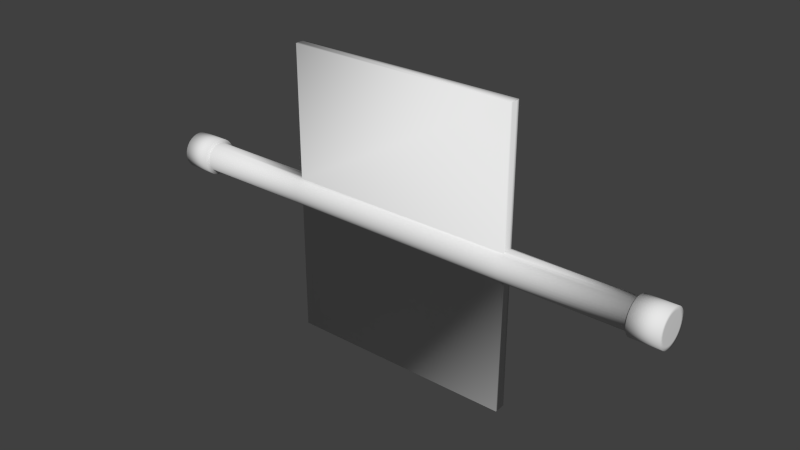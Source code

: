 # Source: Spinner.blend  (saved by Blender 2.72.0; exported with 4.5.12 LTS)
import bpy
from mathutils import Matrix  # noqa: F401  (used for matrix-valued properties, if any)

bpy.ops.wm.read_factory_settings(use_empty=True)
scene = bpy.context.scene
scene.name = 'Scene'

# ---- collections
col_collection_7 = bpy.data.collections.new('Collection 7'); scene.collection.children.link(col_collection_7)

# ---- world
world_world = bpy.data.worlds.new('World'); scene.world = world_world
world_world.color = (0.05088, 0.05088, 0.05088)
world_world.use_sun_shadow = False
world_world.sun_shadow_jitter_overblur = 0.0
world_world.cycles.sampling_method = 'MANUAL'
world_world.cycles.sample_map_resolution = 256

# ---- meshes
me_cylinder = bpy.data.meshes.new('Cylinder')
me_cylinder.from_pydata([(2.49, 0.1539, -2.975e-05), (2.49, 0.1509, -0.03005), (2.49, 0.1421, -0.05891), (2.49, 0.1279, -0.08551), (2.49, 0.1088, -0.1088), (2.49, 0.08548, -0.128), (2.49, 0.05888, -0.1422), (2.49, 0.03002, -0.1509), (2.49, -1.955e-07, -0.1539), (2.49, -0.03002, -0.1509), (2.49, -0.05888, -0.1422), (2.49, -0.08548, -0.128), (2.49, -0.1088, -0.1088), (2.49, -0.1279, -0.08551), (2.49, -0.1421, -0.05891), (2.49, -0.1509, -0.03005), (2.49, -0.1539, -2.968e-05), (2.49, -0.1509, 0.02999), (2.49, -0.1421, 0.05885), (2.49, -0.1279, 0.08545), (2.49, -0.1088, 0.1088), (2.49, -0.08548, 0.1279), (2.49, -0.05888, 0.1421), (2.49, -0.03002, 0.1509), (2.49, -5.853e-08, 0.1538), (2.49, 0.03002, 0.1509), (2.49, 0.05888, 0.1421), (2.49, 0.08548, 0.1279), (2.49, 0.1088, 0.1088), (2.49, 0.1279, 0.08545), (2.49, 0.1421, 0.05885), (2.49, 0.1509, 0.02999), (2.799, 0.1509, 0.02999), (2.799, 0.1421, 0.05885), (2.799, 0.1279, 0.08545), (2.799, 0.1088, 0.1088), (2.799, 0.08548, 0.1279), (2.799, 0.05888, 0.1421), (2.799, 0.03002, 0.1509), (2.799, -5.853e-08, 0.1538), (2.799, -0.03002, 0.1509), (2.799, -0.05888, 0.1421), (2.799, -0.08548, 0.1279), (2.799, -0.1088, 0.1088), (2.799, -0.1279, 0.08545), (2.799, -0.1421, 0.05885), (2.799, -0.1509, 0.02999), (2.799, -0.1539, -2.968e-05), (2.799, -0.1509, -0.03005), (2.799, -0.1421, -0.05891), (2.799, -0.1279, -0.08551), (2.799, -0.1088, -0.1088), (2.799, -0.08548, -0.128), (2.799, -0.05888, -0.1422), (2.799, -0.03002, -0.1509), (2.799, -1.955e-07, -0.1539), (2.799, 0.03002, -0.1509), (2.799, 0.05888, -0.1422), (2.799, 0.08548, -0.128), (2.799, 0.1088, -0.1088), (2.799, 0.1279, -0.08551), (2.799, 0.1421, -0.05891), (2.799, 0.1509, -0.03005), (2.799, 0.1539, -2.975e-05), (2.49, 0.1922, -2.975e-05), (2.49, 0.1885, -0.03753), (2.49, 0.1776, -0.07359), (2.49, 0.1598, -0.1068), (2.49, 0.1359, -0.136), (2.49, 0.1068, -0.1599), (2.49, 0.07356, -0.1776), (2.49, 0.0375, -0.1886), (2.49, -2.045e-07, -0.1923), (2.49, -0.0375, -0.1886), (2.49, -0.07356, -0.1776), (2.49, -0.1068, -0.1599), (2.49, -0.1359, -0.136), (2.49, -0.1598, -0.1068), (2.49, -0.1776, -0.07359), (2.49, -0.1885, -0.03753), (2.49, -0.1922, -2.968e-05), (2.49, -0.1885, 0.03747), (2.49, -0.1776, 0.07353), (2.49, -0.1598, 0.1068), (2.49, -0.1359, 0.1359), (2.49, -0.1068, 0.1598), (2.49, -0.07356, 0.1776), (2.49, -0.0375, 0.1885), (2.49, -3.342e-08, 0.1922), (2.49, 0.0375, 0.1885), (2.49, 0.07356, 0.1776), (2.49, 0.1068, 0.1598), (2.49, 0.1359, 0.1359), (2.49, 0.1598, 0.1068), (2.49, 0.1776, 0.07353), (2.49, 0.1885, 0.03747), (2.798, 0.1885, 0.03747), (2.798, 0.1776, 0.07353), (2.798, 0.1598, 0.1068), (2.798, 0.1359, 0.1359), (2.798, 0.1068, 0.1598), (2.798, 0.07356, 0.1776), (2.798, 0.0375, 0.1885), (2.798, -3.342e-08, 0.1922), (2.798, -0.0375, 0.1885), (2.798, -0.07356, 0.1776), (2.798, -0.1068, 0.1598), (2.798, -0.1359, 0.1359), (2.798, -0.1598, 0.1068), (2.798, -0.1776, 0.07353), (2.798, -0.1885, 0.03747), (2.798, -0.1922, -2.968e-05), (2.798, -0.1885, -0.03753), (2.798, -0.1776, -0.07359), (2.798, -0.1598, -0.1068), (2.798, -0.1359, -0.136), (2.798, -0.1068, -0.1599), (2.798, -0.07356, -0.1776), (2.798, -0.0375, -0.1886), (2.798, -2.045e-07, -0.1923), (2.798, 0.0375, -0.1886), (2.798, 0.07356, -0.1776), (2.798, 0.1068, -0.1599), (2.798, 0.1359, -0.136), (2.798, 0.1598, -0.1068), (2.798, 0.1776, -0.07359), (2.798, 0.1885, -0.03753), (2.798, 0.1922, -2.975e-05), (1.21, 0.1539, -2.975e-05), (1.21, 0.1509, -0.03005), (1.21, 0.1421, -0.05891), (1.21, 0.1279, -0.08551), (1.21, 0.1088, -0.1088), (1.21, 0.08548, -0.128), (1.21, 0.05888, -0.1422), (1.21, 0.03002, -0.1509), (1.21, -1.955e-07, -0.1539), (1.21, -0.03002, -0.1509), (1.21, -0.05888, -0.1422), (1.21, -0.08548, -0.128), (1.21, -0.1088, -0.1088), (1.21, -0.1279, -0.08551), (1.21, -0.1421, -0.05891), (1.21, -0.1509, -0.03005), (1.21, -0.1539, -2.968e-05), (1.21, -0.1509, 0.02999), (1.21, -0.1421, 0.05885), (1.21, -0.1279, 0.08545), (1.21, -0.1088, 0.1088), (1.21, -0.08548, 0.1279), (1.21, -0.05888, 0.1421), (1.21, -0.03002, 0.1509), (1.21, -5.853e-08, 0.1538), (1.21, 0.03002, 0.1509), (1.21, 0.05888, 0.1421), (1.21, 0.08548, 0.1279), (1.21, 0.1088, 0.1088), (1.21, 0.1279, 0.08545), (1.21, 0.1421, 0.05885), (1.21, 0.1509, 0.02999), (-2.49, 0.1539, -2.975e-05), (-2.49, 0.1509, -0.03005), (-2.49, 0.1421, -0.05891), (-2.49, 0.1279, -0.08551), (-2.49, 0.1088, -0.1088), (-2.49, 0.08548, -0.128), (-2.49, 0.05888, -0.1422), (-2.49, 0.03002, -0.1509), (-2.49, -1.955e-07, -0.1539), (-2.49, -0.03002, -0.1509), (-2.49, -0.05888, -0.1422), (-2.49, -0.08548, -0.128), (-2.49, -0.1088, -0.1088), (-2.49, -0.1279, -0.08551), (-2.49, -0.1421, -0.05891), (-2.49, -0.1509, -0.03005), (-2.49, -0.1539, -2.968e-05), (-2.49, -0.1509, 0.02999), (-2.49, -0.1421, 0.05885), (-2.49, -0.1279, 0.08545), (-2.49, -0.1088, 0.1088), (-2.49, -0.08548, 0.1279), (-2.49, -0.05888, 0.1421), (-2.49, -0.03002, 0.1509), (-2.49, -5.853e-08, 0.1538), (-2.49, 0.03002, 0.1509), (-2.49, 0.05888, 0.1421), (-2.49, 0.08548, 0.1279), (-2.49, 0.1088, 0.1088), (-2.49, 0.1279, 0.08545), (-2.49, 0.1421, 0.05885), (-2.49, 0.1509, 0.02999), (1.21, 0.03002, -1.53), (1.21, 0.05888, -1.524), (-2.799, 0.1509, 0.02999), (-2.799, 0.1421, 0.05885), (-2.799, 0.1279, 0.08545), (-2.799, 0.1088, 0.1088), (-2.799, 0.08548, 0.1279), (-2.799, 0.05888, 0.1421), (-2.799, 0.03002, 0.1509), (-2.799, -5.853e-08, 0.1538), (-2.799, -0.03002, 0.1509), (-2.799, -0.05888, 0.1421), (-2.799, -0.08548, 0.1279), (-2.799, -0.1088, 0.1088), (-2.799, -0.1279, 0.08545), (-2.799, -0.1421, 0.05885), (-2.799, -0.1509, 0.02999), (-2.799, -0.1539, -2.968e-05), (-2.799, -0.1509, -0.03005), (-2.799, -0.1421, -0.05891), (-2.799, -0.1279, -0.08551), (-2.799, -0.1088, -0.1088), (-2.799, -0.08548, -0.128), (-2.799, -0.05888, -0.1422), (-2.799, -0.03002, -0.1509), (-2.799, -1.955e-07, -0.1539), (-2.799, 0.03002, -0.1509), (-2.799, 0.05888, -0.1422), (-2.799, 0.08548, -0.128), (-2.799, 0.1088, -0.1088), (-2.799, 0.1279, -0.08551), (-2.799, 0.1421, -0.05891), (-2.799, 0.1509, -0.03005), (-2.799, 0.1539, -2.975e-05), (-2.49, 0.1922, -2.975e-05), (-2.49, 0.1885, -0.03753), (-2.49, 0.1776, -0.07359), (-2.49, 0.1598, -0.1068), (-2.49, 0.1359, -0.136), (-2.49, 0.1068, -0.1599), (-2.49, 0.07356, -0.1776), (-2.49, 0.0375, -0.1886), (-2.49, -2.045e-07, -0.1923), (-2.49, -0.0375, -0.1886), (-2.49, -0.07356, -0.1776), (-2.49, -0.1068, -0.1599), (-2.49, -0.1359, -0.136), (-2.49, -0.1598, -0.1068), (-2.49, -0.1776, -0.07359), (-2.49, -0.1885, -0.03753), (-2.49, -0.1922, -2.968e-05), (-2.49, -0.1885, 0.03747), (-2.49, -0.1776, 0.07353), (-2.49, -0.1598, 0.1068), (-2.49, -0.1359, 0.1359), (-2.49, -0.1068, 0.1598), (-2.49, -0.07356, 0.1776), (-2.49, -0.0375, 0.1885), (-2.49, -3.342e-08, 0.1922), (-2.49, 0.0375, 0.1885), (-2.49, 0.07356, 0.1776), (-2.49, 0.1068, 0.1598), (-2.49, 0.1359, 0.1359), (-2.49, 0.1598, 0.1068), (-2.49, 0.1776, 0.07353), (-2.49, 0.1885, 0.03747), (-2.798, 0.1885, 0.03747), (-2.798, 0.1776, 0.07353), (-2.798, 0.1598, 0.1068), (-2.798, 0.1359, 0.1359), (-2.798, 0.1068, 0.1598), (-2.798, 0.07356, 0.1776), (-2.798, 0.0375, 0.1885), (-2.798, -3.342e-08, 0.1922), (-2.798, -0.0375, 0.1885), (-2.798, -0.07356, 0.1776), (-2.798, -0.1068, 0.1598), (-2.798, -0.1359, 0.1359), (-2.798, -0.1598, 0.1068), (-2.798, -0.1776, 0.07353), (-2.798, -0.1885, 0.03747), (-2.798, -0.1922, -2.968e-05), (-2.798, -0.1885, -0.03753), (-2.798, -0.1776, -0.07359), (-2.798, -0.1598, -0.1068), (-2.798, -0.1359, -0.136), (-2.798, -0.1068, -0.1599), (-2.798, -0.07356, -0.1776), (-2.798, -0.0375, -0.1886), (-2.798, -2.045e-07, -0.1923), (-2.798, 0.0375, -0.1886), (-2.798, 0.07356, -0.1776), (-2.798, 0.1068, -0.1599), (-2.798, 0.1359, -0.136), (-2.798, 0.1598, -0.1068), (-2.798, 0.1776, -0.07359), (-2.798, 0.1885, -0.03753), (-2.798, 0.1922, -2.975e-05), (-1.21, 0.1539, -2.975e-05), (-1.21, 0.1509, -0.03005), (-1.21, 0.1421, -0.05891), (-1.21, 0.1279, -0.08551), (-1.21, 0.1088, -0.1088), (-1.21, 0.08548, -0.128), (-1.21, 0.05888, -0.1422), (-1.21, 0.03002, -0.1509), (-1.21, -1.955e-07, -0.1539), (-1.21, -0.03002, -0.1509), (-1.21, -0.05888, -0.1422), (-1.21, -0.08548, -0.128), (-1.21, -0.1088, -0.1088), (-1.21, -0.1279, -0.08551), (-1.21, -0.1421, -0.05891), (-1.21, -0.1509, -0.03005), (-1.21, -0.1539, -2.968e-05), (-1.21, -0.1509, 0.02999), (-1.21, -0.1421, 0.05885), (-1.21, -0.1279, 0.08545), (-1.21, -0.1088, 0.1088), (-1.21, -0.08548, 0.1279), (-1.21, -0.05888, 0.1421), (-1.21, -0.03002, 0.1509), (-1.21, -5.853e-08, 0.1538), (-1.21, 0.03002, 0.1509), (-1.21, 0.05888, 0.1421), (-1.21, 0.08548, 0.1279), (-1.21, 0.1088, 0.1088), (-1.21, 0.1279, 0.08545), (-1.21, 0.1421, 0.05885), (-1.21, 0.1509, 0.02999), (1.21, -0.05888, 1.528), (1.21, -0.03002, 1.528), (1.21, -5.861e-08, 1.528), (1.21, 0.03002, 1.531), (1.21, 0.05888, 1.528), (-1.21, -0.05888, 1.528), (-1.21, -0.03002, 1.531), (-1.21, -5.861e-08, 1.528), (-1.21, 0.03002, 1.528), (-1.21, 0.05888, 1.522), (1.21, -1.956e-07, -1.53), (1.21, -0.03002, -1.53), (1.21, -0.05888, -1.53), (-1.21, 0.05888, -1.53), (-1.21, 0.03002, -1.53), (-1.21, -1.956e-07, -1.53), (-1.21, -0.03002, -1.53), (-1.21, -0.05888, -1.53)], [], [(128, 0, 1, 129), (129, 1, 2, 130), (130, 2, 3, 131), (131, 3, 4, 132), (132, 4, 5, 133), (133, 5, 6, 134), (134, 6, 7, 135), (135, 7, 8, 136), (136, 8, 9, 137), (137, 9, 10, 138), (138, 10, 11, 139), (139, 11, 12, 140), (140, 12, 13, 141), (141, 13, 14, 142), (142, 14, 15, 143), (143, 15, 16, 144), (144, 16, 17, 145), (145, 17, 18, 146), (146, 18, 19, 147), (147, 19, 20, 148), (148, 20, 21, 149), (149, 21, 22, 150), (150, 22, 23, 151), (151, 23, 24, 152), (152, 24, 25, 153), (153, 25, 26, 154), (154, 26, 27, 155), (155, 27, 28, 156), (156, 28, 29, 157), (157, 29, 30, 158), (38, 37, 101, 102), (159, 31, 0, 128), (158, 30, 31, 159), (16, 15, 79, 80), (32, 33, 34, 35, 36, 37, 38, 39, 40, 41, 42, 43, 44, 45, 46, 47, 48, 49, 50, 51, 52, 53, 54, 55, 56, 57, 58, 59, 60, 61, 62, 63), (33, 32, 96, 97), (23, 22, 86, 87), (63, 62, 126, 127), (47, 46, 110, 111), (8, 7, 71, 72), (30, 29, 93, 94), (58, 57, 121, 122), (61, 60, 124, 125), (15, 14, 78, 79), (1, 0, 64, 65), (22, 21, 85, 86), (45, 44, 108, 109), (7, 6, 70, 71), (29, 28, 92, 93), (60, 59, 123, 124), (59, 58, 122, 123), (14, 13, 77, 78), (54, 53, 117, 118), (21, 20, 84, 85), (6, 5, 69, 70), (43, 42, 106, 107), (28, 27, 91, 92), (13, 12, 76, 77), (57, 56, 120, 121), (56, 55, 119, 120), (20, 19, 83, 84), (41, 40, 104, 105), (5, 4, 68, 69), (50, 49, 113, 114), (27, 26, 90, 91), (88, 87, 104, 103), (74, 73, 118, 117), (71, 70, 121, 120), (94, 93, 98, 97), (77, 76, 115, 114), (69, 68, 123, 122), (72, 71, 120, 119), (65, 64, 127, 126), (89, 88, 103, 102), (81, 80, 111, 110), (78, 77, 114, 113), (95, 94, 97, 96), (90, 89, 102, 101), (76, 75, 116, 115), (73, 72, 119, 118), (79, 78, 113, 112), (82, 81, 110, 109), (85, 84, 107, 106), (66, 65, 126, 125), (91, 90, 101, 100), (83, 82, 109, 108), (86, 85, 106, 105), (80, 79, 112, 111), (92, 91, 100, 99), (75, 74, 117, 116), (67, 66, 125, 124), (70, 69, 122, 121), (87, 86, 105, 104), (84, 83, 108, 107), (68, 67, 124, 123), (64, 95, 96, 127), (93, 92, 99, 98), (31, 30, 94, 95), (49, 48, 112, 113), (9, 8, 72, 73), (24, 23, 87, 88), (62, 61, 125, 126), (34, 33, 97, 98), (2, 1, 65, 66), (35, 34, 98, 99), (17, 16, 80, 81), (46, 45, 109, 110), (36, 35, 99, 100), (0, 31, 95, 64), (48, 47, 111, 112), (51, 50, 114, 115), (10, 9, 73, 74), (25, 24, 88, 89), (42, 41, 105, 106), (32, 63, 127, 96), (37, 36, 100, 101), (3, 2, 66, 67), (18, 17, 81, 82), (44, 43, 107, 108), (11, 10, 74, 75), (53, 52, 116, 117), (40, 39, 103, 104), (26, 25, 89, 90), (52, 51, 115, 116), (4, 3, 67, 68), (39, 38, 102, 103), (19, 18, 82, 83), (12, 11, 75, 76), (55, 54, 118, 119), (130, 292, 291, 129), (131, 293, 292, 130), (132, 294, 293, 131), (133, 295, 294, 132), (133, 134, 296, 295), (139, 301, 300, 138), (141, 303, 302, 140), (142, 304, 303, 141), (143, 305, 304, 142), (144, 306, 305, 143), (145, 307, 306, 144), (146, 308, 307, 145), (147, 309, 308, 146), (148, 310, 309, 147), (149, 311, 310, 148), (150, 312, 311, 149), (313, 312, 327, 328), (314, 313, 328, 329), (315, 314, 329, 330), (316, 315, 330, 331), (155, 317, 316, 154), (156, 318, 317, 155), (157, 319, 318, 156), (158, 320, 319, 157), (128, 290, 321, 159), (159, 321, 320, 158), (290, 291, 161, 160), (291, 292, 162, 161), (292, 293, 163, 162), (293, 294, 164, 163), (294, 295, 165, 164), (295, 296, 166, 165), (296, 297, 167, 166), (297, 298, 168, 167), (298, 299, 169, 168), (299, 300, 170, 169), (300, 301, 171, 170), (301, 302, 172, 171), (302, 303, 173, 172), (303, 304, 174, 173), (304, 305, 175, 174), (305, 306, 176, 175), (306, 307, 177, 176), (307, 308, 178, 177), (308, 309, 179, 178), (309, 310, 180, 179), (310, 311, 181, 180), (311, 312, 182, 181), (312, 313, 183, 182), (313, 314, 184, 183), (314, 315, 185, 184), (315, 316, 186, 185), (316, 317, 187, 186), (317, 318, 188, 187), (318, 319, 189, 188), (319, 320, 190, 189), (200, 264, 263, 199), (321, 290, 160, 191), (320, 321, 191, 190), (176, 242, 241, 175), (194, 225, 224, 223, 222, 221, 220, 219, 218, 217, 216, 215, 214, 213, 212, 211, 210, 209, 208, 207, 206, 205, 204, 203, 202, 201, 200, 199, 198, 197, 196, 195), (195, 259, 258, 194), (183, 249, 248, 182), (225, 289, 288, 224), (209, 273, 272, 208), (168, 234, 233, 167), (190, 256, 255, 189), (220, 284, 283, 219), (223, 287, 286, 222), (175, 241, 240, 174), (161, 227, 226, 160), (182, 248, 247, 181), (207, 271, 270, 206), (167, 233, 232, 166), (189, 255, 254, 188), (222, 286, 285, 221), (221, 285, 284, 220), (174, 240, 239, 173), (216, 280, 279, 215), (181, 247, 246, 180), (166, 232, 231, 165), (205, 269, 268, 204), (188, 254, 253, 187), (173, 239, 238, 172), (219, 283, 282, 218), (218, 282, 281, 217), (180, 246, 245, 179), (203, 267, 266, 202), (165, 231, 230, 164), (212, 276, 275, 211), (187, 253, 252, 186), (250, 265, 266, 249), (236, 279, 280, 235), (233, 282, 283, 232), (256, 259, 260, 255), (239, 276, 277, 238), (231, 284, 285, 230), (234, 281, 282, 233), (227, 288, 289, 226), (251, 264, 265, 250), (243, 272, 273, 242), (240, 275, 276, 239), (257, 258, 259, 256), (252, 263, 264, 251), (238, 277, 278, 237), (235, 280, 281, 234), (241, 274, 275, 240), (244, 271, 272, 243), (247, 268, 269, 246), (228, 287, 288, 227), (253, 262, 263, 252), (245, 270, 271, 244), (248, 267, 268, 247), (242, 273, 274, 241), (254, 261, 262, 253), (237, 278, 279, 236), (229, 286, 287, 228), (232, 283, 284, 231), (249, 266, 267, 248), (246, 269, 270, 245), (230, 285, 286, 229), (226, 289, 258, 257), (255, 260, 261, 254), (191, 257, 256, 190), (211, 275, 274, 210), (169, 235, 234, 168), (184, 250, 249, 183), (224, 288, 287, 223), (196, 260, 259, 195), (162, 228, 227, 161), (197, 261, 260, 196), (177, 243, 242, 176), (208, 272, 271, 207), (198, 262, 261, 197), (160, 226, 257, 191), (210, 274, 273, 209), (213, 277, 276, 212), (170, 236, 235, 169), (185, 251, 250, 184), (204, 268, 267, 203), (194, 258, 289, 225), (199, 263, 262, 198), (163, 229, 228, 162), (178, 244, 243, 177), (206, 270, 269, 205), (171, 237, 236, 170), (215, 279, 278, 214), (202, 266, 265, 201), (186, 252, 251, 185), (214, 278, 277, 213), (164, 230, 229, 163), (201, 265, 264, 200), (179, 245, 244, 178), (172, 238, 237, 171), (217, 281, 280, 216), (140, 302, 301, 139), (129, 291, 290, 128), (154, 316, 331, 326), (312, 150, 322, 327), (153, 154, 326, 325), (152, 153, 325, 324), (151, 152, 324, 323), (150, 151, 323, 322), (325, 326, 331, 330, 329, 328, 327, 322, 323, 324), (300, 299, 338, 339), (299, 298, 337, 338), (298, 297, 336, 337), (297, 296, 335, 336), (138, 300, 339, 334), (296, 134, 193, 335), (137, 138, 334, 333), (136, 137, 333, 332), (135, 136, 332, 192), (134, 135, 192, 193), (332, 333, 334, 339, 338, 337, 336, 335, 193, 192)])
me_cylinder.polygons.foreach_set('use_smooth', [True] * 304)
_uv = me_cylinder.uv_layers.new(name='UVMap')
_uv.uv.foreach_set('vector', [0.7471, 0.7574, 0.9693, 0.7574, 0.9693, 0.7626, 0.7471, 0.7626, 0.7471, 0.7626, 0.9693, 0.7626, 0.9693, 0.7679, 0.7471, 0.7679, 0.7471, 0.7679, 0.9693, 0.7679, 0.9693, 0.7731, 0.7471, 0.7731, 0.7471, 0.7731, 0.9693, 0.7731, 0.9693, 0.7783, 0.7471, 0.7783, 0.7471, 0.7783, 0.9693, 0.7783, 0.9693, 0.7836, 0.7471, 0.7836, 0.7471, 0.7836, 0.9693, 0.7836, 0.9693, 0.7888, 0.7471, 0.7888, 0.7471, 0.7888, 0.9693, 0.7888, 0.9693, 0.7941, 0.7471, 0.794, 0.7471, 0.794, 0.9693, 0.7941, 0.9693, 0.7993, 0.7471, 0.7993, 0.7471, 0.7993, 0.9693, 0.7993, 0.9693, 0.8045, 0.7471, 0.8045, 0.7471, 0.8045, 0.9693, 0.8045, 0.9693, 0.8097, 0.7471, 0.8098, 0.7471, 0.8098, 0.9693, 0.8097, 0.9693, 0.815, 0.7471, 0.815, 0.7471, 0.815, 0.9693, 0.815, 0.9693, 0.8202, 0.7471, 0.8202, 0.7471, 0.8202, 0.9693, 0.8202, 0.9693, 0.8255, 0.7471, 0.8255, 0.7471, 0.8255, 0.9693, 0.8255, 0.9693, 0.8307, 0.7471, 0.8307, 0.7471, 0.8307, 0.9693, 0.8307, 0.9693, 0.8359, 0.7471, 0.836, 0.7471, 0.836, 0.9693, 0.8359, 0.9693, 0.8412, 0.7471, 0.8412, 0.7471, 0.6726, 0.9693, 0.6726, 0.9693, 0.6779, 0.7471, 0.6778, 0.7471, 0.6778, 0.9693, 0.6779, 0.9693, 0.6831, 0.7471, 0.6831, 0.7471, 0.6831, 0.9693, 0.6831, 0.9692, 0.6883, 0.7471, 0.6883, 0.7471, 0.6883, 0.9692, 0.6883, 0.9692, 0.6936, 0.7471, 0.6935, 0.7471, 0.6935, 0.9692, 0.6936, 0.9692, 0.6988, 0.7471, 0.6988, 0.7471, 0.6988, 0.9692, 0.6988, 0.9692, 0.704, 0.7471, 0.704, 0.7471, 0.704, 0.9692, 0.704, 0.9692, 0.7093, 0.747, 0.7093, 0.747, 0.7093, 0.9692, 0.7093, 0.9692, 0.7145, 0.7471, 0.7145, 0.7471, 0.7145, 0.9692, 0.7145, 0.9692, 0.7197, 0.747, 0.7197, 0.747, 0.7197, 0.9692, 0.7197, 0.9692, 0.725, 0.747, 0.725, 0.747, 0.725, 0.9692, 0.725, 0.9692, 0.7302, 0.747, 0.7302, 0.747, 0.7302, 0.9692, 0.7302, 0.9692, 0.7354, 0.747, 0.7354, 0.747, 0.7354, 0.9692, 0.7354, 0.9692, 0.7407, 0.747, 0.7407, 0.747, 0.7407, 0.9692, 0.7407, 0.9693, 0.7459, 0.747, 0.7459, 0.06252, 0.4466, 0.06221, 0.4523, 0.05574, 0.4522, 0.05577, 0.4464, 0.747, 0.7512, 0.9693, 0.7511, 0.9693, 0.7564, 0.7471, 0.7564, 0.747, 0.7459, 0.9693, 0.7459, 0.9693, 0.7511, 0.747, 0.7512, 0.06774, 0.392, 0.0731, 0.393, 0.07227, 0.3995, 0.06601, 0.3988, 0.2067, 0.4319, 0.2032, 0.4353, 0.1992, 0.438, 0.1947, 0.4399, 0.1899, 0.4408, 0.1851, 0.4408, 0.1803, 0.4399, 0.1758, 0.438, 0.1718, 0.4353, 0.1683, 0.4319, 0.1656, 0.4278, 0.1638, 0.4233, 0.1628, 0.4186, 0.1628, 0.4137, 0.1638, 0.4089, 0.1656, 0.4044, 0.1683, 0.4004, 0.1718, 0.397, 0.1758, 0.3943, 0.1803, 0.3924, 0.1851, 0.3914, 0.1899, 0.3914, 0.1947, 0.3924, 0.1992, 0.3943, 0.2032, 0.397, 0.2067, 0.4004, 0.2094, 0.4044, 0.2112, 0.4089, 0.2122, 0.4137, 0.2122, 0.4186, 0.2112, 0.4233, 0.2094, 0.4278, 0.06277, 0.4754, 0.06329, 0.4811, 0.05636, 0.482, 0.05596, 0.4758, 0.002001, 0.4341, 0.001935, 0.4282, 0.008795, 0.4282, 0.008704, 0.4342, 0.1605, 0.4551, 0.1554, 0.4542, 0.1561, 0.4479, 0.1623, 0.4486, 0.06553, 0.3942, 0.0644, 0.3998, 0.05758, 0.3987, 0.0585, 0.3923, 0.1142, 0.3933, 0.1202, 0.3931, 0.1202, 0.4002, 0.1142, 0.4001, 0.001508, 0.4753, 0.001597, 0.4695, 0.008334, 0.4697, 0.008065, 0.4757, 0.1326, 0.4541, 0.1267, 0.4543, 0.1266, 0.4473, 0.1325, 0.4473, 0.1499, 0.4539, 0.1442, 0.4539, 0.1443, 0.4473, 0.1502, 0.4474, 0.0731, 0.393, 0.07868, 0.3933, 0.07833, 0.4, 0.07227, 0.3995, 0.155, 0.3925, 0.1605, 0.3914, 0.1623, 0.3984, 0.1559, 0.3992, 0.001935, 0.4282, 0.001836, 0.4222, 0.008871, 0.4222, 0.008795, 0.4282, 0.06374, 0.4055, 0.06334, 0.4112, 0.05665, 0.4109, 0.057, 0.4049, 0.1202, 0.3931, 0.1262, 0.3933, 0.1261, 0.4001, 0.1202, 0.4002, 0.001597, 0.4695, 0.001572, 0.4636, 0.008519, 0.4638, 0.008334, 0.4697, 0.1442, 0.4539, 0.1385, 0.454, 0.1384, 0.4472, 0.1443, 0.4473, 0.1385, 0.454, 0.1326, 0.4541, 0.1325, 0.4473, 0.1384, 0.4472, 0.07868, 0.3933, 0.08451, 0.3933, 0.08434, 0.4002, 0.07833, 0.4, 0.1088, 0.4542, 0.1029, 0.4544, 0.1029, 0.4476, 0.1088, 0.4475, 0.001836, 0.4222, 0.002146, 0.4163, 0.008785, 0.4163, 0.008871, 0.4222, 0.1262, 0.3933, 0.132, 0.3935, 0.132, 0.4, 0.1261, 0.4001, 0.06307, 0.4169, 0.06322, 0.4229, 0.0562, 0.4227, 0.05646, 0.4168, 0.001572, 0.4636, 0.001919, 0.4578, 0.008519, 0.4579, 0.008519, 0.4638, 0.08451, 0.3933, 0.09034, 0.3936, 0.09028, 0.4002, 0.08434, 0.4002, 0.1267, 0.4543, 0.1206, 0.4544, 0.1206, 0.4473, 0.1266, 0.4473, 0.1206, 0.4544, 0.1146, 0.4542, 0.1147, 0.4475, 0.1206, 0.4473, 0.002146, 0.4163, 0.00203, 0.4105, 0.008771, 0.4103, 0.008785, 0.4163, 0.06294, 0.4288, 0.0627, 0.4347, 0.05604, 0.4346, 0.05611, 0.4287, 0.132, 0.3935, 0.1377, 0.3933, 0.1379, 0.4, 0.132, 0.4, 0.08526, 0.4549, 0.07942, 0.4552, 0.07885, 0.4483, 0.08494, 0.448, 0.001919, 0.4578, 0.001865, 0.452, 0.008621, 0.452, 0.008519, 0.4579, 0.008755, 0.4401, 0.008704, 0.4342, 0.05604, 0.4346, 0.05583, 0.4405, 0.1022, 0.4002, 0.1082, 0.4002, 0.1088, 0.4475, 0.1029, 0.4476, 0.1202, 0.4002, 0.1261, 0.4001, 0.1266, 0.4473, 0.1206, 0.4473, 0.008065, 0.4757, 0.008334, 0.4697, 0.05575, 0.4698, 0.05596, 0.4758, 0.08434, 0.4002, 0.09028, 0.4002, 0.09095, 0.4478, 0.08494, 0.448, 0.132, 0.4, 0.1379, 0.4, 0.1384, 0.4472, 0.1325, 0.4473, 0.1142, 0.4001, 0.1202, 0.4002, 0.1206, 0.4473, 0.1147, 0.4475, 0.1559, 0.3992, 0.1623, 0.3984, 0.1623, 0.4486, 0.1561, 0.4479, 0.008679, 0.4461, 0.008755, 0.4401, 0.05583, 0.4405, 0.05577, 0.4464, 0.008218, 0.398, 0.007462, 0.3914, 0.0585, 0.3923, 0.05758, 0.3987, 0.07833, 0.4, 0.08434, 0.4002, 0.08494, 0.448, 0.07885, 0.4483, 0.007571, 0.4816, 0.008065, 0.4757, 0.05596, 0.4758, 0.05636, 0.482, 0.008621, 0.452, 0.008679, 0.4461, 0.05577, 0.4464, 0.05574, 0.4522, 0.09028, 0.4002, 0.09619, 0.4002, 0.09691, 0.4477, 0.09095, 0.4478, 0.1082, 0.4002, 0.1142, 0.4001, 0.1147, 0.4475, 0.1088, 0.4475, 0.07227, 0.3995, 0.07833, 0.4, 0.07885, 0.4483, 0.0726, 0.4488, 0.008604, 0.4043, 0.008218, 0.398, 0.05758, 0.3987, 0.057, 0.4049, 0.008871, 0.4222, 0.008785, 0.4163, 0.05646, 0.4168, 0.0562, 0.4227, 0.1498, 0.3996, 0.1559, 0.3992, 0.1561, 0.4479, 0.1502, 0.4474, 0.008519, 0.4579, 0.008621, 0.452, 0.05574, 0.4522, 0.05565, 0.458, 0.008771, 0.4103, 0.008604, 0.4043, 0.057, 0.4049, 0.05665, 0.4109, 0.008795, 0.4282, 0.008871, 0.4222, 0.0562, 0.4227, 0.05611, 0.4287, 0.06601, 0.3988, 0.07227, 0.3995, 0.0726, 0.4488, 0.06601, 0.4497, 0.008519, 0.4638, 0.008519, 0.4579, 0.05565, 0.458, 0.05566, 0.4639, 0.09619, 0.4002, 0.1022, 0.4002, 0.1029, 0.4476, 0.09691, 0.4477, 0.1438, 0.4, 0.1498, 0.3996, 0.1502, 0.4474, 0.1443, 0.4473, 0.1261, 0.4001, 0.132, 0.4, 0.1325, 0.4473, 0.1266, 0.4473, 0.008704, 0.4342, 0.008795, 0.4282, 0.05611, 0.4287, 0.05604, 0.4346, 0.008785, 0.4163, 0.008771, 0.4103, 0.05665, 0.4109, 0.05646, 0.4168, 0.1379, 0.4, 0.1438, 0.4, 0.1443, 0.4473, 0.1384, 0.4472, 0.006705, 0.4878, 0.007571, 0.4816, 0.05636, 0.482, 0.05712, 0.4886, 0.008334, 0.4697, 0.008519, 0.4638, 0.05566, 0.4639, 0.05575, 0.4698, 0.00115, 0.4808, 0.001508, 0.4753, 0.008065, 0.4757, 0.007571, 0.4816, 0.07942, 0.4552, 0.07363, 0.4558, 0.0726, 0.4488, 0.07885, 0.4483, 0.1081, 0.393, 0.1142, 0.3933, 0.1142, 0.4001, 0.1082, 0.4002, 0.001663, 0.44, 0.002001, 0.4341, 0.008704, 0.4342, 0.008755, 0.4401, 0.1554, 0.4542, 0.1499, 0.4539, 0.1502, 0.4474, 0.1561, 0.4479, 0.06251, 0.4696, 0.06277, 0.4754, 0.05596, 0.4758, 0.05575, 0.4698, 0.1494, 0.393, 0.155, 0.3925, 0.1559, 0.3992, 0.1498, 0.3996, 0.06236, 0.4638, 0.06251, 0.4696, 0.05575, 0.4698, 0.05566, 0.4639, 0.001253, 0.399, 0.00024, 0.3932, 0.007462, 0.3914, 0.008218, 0.398, 0.0644, 0.3998, 0.06374, 0.4055, 0.057, 0.4049, 0.05758, 0.3987, 0.06227, 0.458, 0.06236, 0.4638, 0.05566, 0.4639, 0.05565, 0.458, 0.00024, 0.486, 0.00115, 0.4808, 0.007571, 0.4816, 0.006705, 0.4878, 0.07363, 0.4558, 0.06791, 0.4569, 0.06601, 0.4497, 0.0726, 0.4488, 0.09115, 0.4547, 0.08526, 0.4549, 0.08494, 0.448, 0.09095, 0.4478, 0.1021, 0.3933, 0.1081, 0.393, 0.1082, 0.4002, 0.1022, 0.4002, 0.001771, 0.4461, 0.001663, 0.44, 0.008755, 0.4401, 0.008679, 0.4461, 0.06322, 0.4229, 0.06294, 0.4288, 0.05611, 0.4287, 0.0562, 0.4227, 0.06329, 0.4811, 0.06429, 0.4868, 0.05712, 0.4886, 0.05636, 0.482, 0.06221, 0.4523, 0.06227, 0.458, 0.05565, 0.458, 0.05574, 0.4522, 0.1436, 0.3931, 0.1494, 0.393, 0.1498, 0.3996, 0.1438, 0.4, 0.001771, 0.4047, 0.001253, 0.399, 0.008218, 0.398, 0.008604, 0.4043, 0.06334, 0.4112, 0.06307, 0.4169, 0.05646, 0.4168, 0.05665, 0.4109, 0.09612, 0.3934, 0.1021, 0.3933, 0.1022, 0.4002, 0.09619, 0.4002, 0.1029, 0.4544, 0.09705, 0.4545, 0.09691, 0.4477, 0.1029, 0.4476, 0.0627, 0.4347, 0.06284, 0.4406, 0.05583, 0.4405, 0.05604, 0.4346, 0.001865, 0.452, 0.001771, 0.4461, 0.008679, 0.4461, 0.008621, 0.452, 0.09705, 0.4545, 0.09115, 0.4547, 0.09095, 0.4478, 0.09691, 0.4477, 0.1377, 0.3933, 0.1436, 0.3931, 0.1438, 0.4, 0.1379, 0.4, 0.06284, 0.4406, 0.06252, 0.4466, 0.05577, 0.4464, 0.05583, 0.4405, 0.00203, 0.4105, 0.001771, 0.4047, 0.008604, 0.4043, 0.008771, 0.4103, 0.09034, 0.3936, 0.09612, 0.3934, 0.09619, 0.4002, 0.09028, 0.4002, 0.1146, 0.4542, 0.1088, 0.4542, 0.1088, 0.4475, 0.1147, 0.4475, 0.7471, 0.7679, 0.4466, 0.7674, 0.4466, 0.7621, 0.7471, 0.7626, 0.7471, 0.7731, 0.4466, 0.7726, 0.4466, 0.7674, 0.7471, 0.7679, 0.7471, 0.7783, 0.4466, 0.7778, 0.4466, 0.7726, 0.7471, 0.7731, 0.7471, 0.7836, 0.4466, 0.7831, 0.4466, 0.7778, 0.7471, 0.7783, 0.7471, 0.7836, 0.7471, 0.7888, 0.4466, 0.7883, 0.4466, 0.7831, 0.7471, 0.815, 0.4466, 0.8145, 0.4466, 0.8093, 0.7471, 0.8098, 0.7471, 0.8255, 0.4466, 0.825, 0.4466, 0.8197, 0.7471, 0.8202, 0.7471, 0.8307, 0.4466, 0.8302, 0.4466, 0.825, 0.7471, 0.8255, 0.7471, 0.836, 0.4466, 0.8355, 0.4466, 0.8302, 0.7471, 0.8307, 0.7471, 0.8412, 0.4466, 0.8407, 0.4466, 0.8355, 0.7471, 0.836, 0.7471, 0.6778, 0.4466, 0.6773, 0.4466, 0.672, 0.7471, 0.6726, 0.7471, 0.6831, 0.4466, 0.6825, 0.4466, 0.6773, 0.7471, 0.6778, 0.7471, 0.6883, 0.4466, 0.6877, 0.4466, 0.6825, 0.7471, 0.6831, 0.7471, 0.6935, 0.4466, 0.693, 0.4466, 0.6877, 0.7471, 0.6883, 0.7471, 0.6988, 0.4466, 0.6982, 0.4466, 0.693, 0.7471, 0.6935, 0.7471, 0.704, 0.4466, 0.7034, 0.4466, 0.6982, 0.7471, 0.6988, 0.2261, 0.8851, 0.2244, 0.8802, 0.4627, 0.872, 0.463, 0.877, 0.2268, 0.8904, 0.2261, 0.8851, 0.463, 0.877, 0.4628, 0.8821, 0.2265, 0.8957, 0.2268, 0.8904, 0.4628, 0.8821, 0.4628, 0.8872, 0.2251, 0.9008, 0.2265, 0.8957, 0.4628, 0.8872, 0.4624, 0.8922, 0.747, 0.7302, 0.4466, 0.7296, 0.4466, 0.7244, 0.747, 0.725, 0.747, 0.7354, 0.4466, 0.7349, 0.4466, 0.7296, 0.747, 0.7302, 0.747, 0.7407, 0.4466, 0.7401, 0.4466, 0.7349, 0.747, 0.7354, 0.747, 0.7459, 0.4466, 0.7454, 0.4466, 0.7401, 0.747, 0.7407, 0.7471, 0.7564, 0.4466, 0.7558, 0.4466, 0.7506, 0.747, 0.7512, 0.747, 0.7512, 0.4466, 0.7506, 0.4466, 0.7454, 0.747, 0.7459, 0.4466, 0.7569, 0.4466, 0.7621, 0.2244, 0.7621, 0.2244, 0.7569, 0.4466, 0.7621, 0.4466, 0.7674, 0.2244, 0.7674, 0.2244, 0.7621, 0.4466, 0.7674, 0.4466, 0.7726, 0.2244, 0.7726, 0.2244, 0.7674, 0.4466, 0.7726, 0.4466, 0.7778, 0.2244, 0.7779, 0.2244, 0.7726, 0.4466, 0.7778, 0.4466, 0.7831, 0.2244, 0.7831, 0.2244, 0.7779, 0.4466, 0.7831, 0.4466, 0.7883, 0.2244, 0.7883, 0.2244, 0.7831, 0.4466, 0.7883, 0.4466, 0.7936, 0.2244, 0.7936, 0.2244, 0.7883, 0.4466, 0.7936, 0.4466, 0.7988, 0.2244, 0.7988, 0.2244, 0.7936, 0.4466, 0.7988, 0.4466, 0.804, 0.2244, 0.804, 0.2244, 0.7988, 0.4466, 0.804, 0.4466, 0.8093, 0.2244, 0.8093, 0.2244, 0.804, 0.4466, 0.8093, 0.4466, 0.8145, 0.2244, 0.8145, 0.2244, 0.8093, 0.4466, 0.8145, 0.4466, 0.8197, 0.2244, 0.8197, 0.2244, 0.8145, 0.4466, 0.8197, 0.4466, 0.825, 0.2244, 0.825, 0.2244, 0.8197, 0.4466, 0.825, 0.4466, 0.8302, 0.2244, 0.8302, 0.2244, 0.825, 0.4466, 0.8302, 0.4466, 0.8355, 0.2244, 0.8354, 0.2244, 0.8302, 0.4466, 0.8355, 0.4466, 0.8407, 0.2244, 0.8407, 0.2244, 0.8354, 0.4466, 0.672, 0.4466, 0.6773, 0.2244, 0.6773, 0.2244, 0.672, 0.4466, 0.6773, 0.4466, 0.6825, 0.2244, 0.6825, 0.2244, 0.6773, 0.4466, 0.6825, 0.4466, 0.6877, 0.2244, 0.6877, 0.2244, 0.6825, 0.4466, 0.6877, 0.4466, 0.693, 0.2244, 0.693, 0.2244, 0.6877, 0.4466, 0.693, 0.4466, 0.6982, 0.2244, 0.6982, 0.2244, 0.693, 0.4466, 0.6982, 0.4466, 0.7034, 0.2244, 0.7034, 0.2244, 0.6982, 0.4466, 0.7034, 0.4466, 0.7087, 0.2244, 0.7087, 0.2244, 0.7034, 0.4466, 0.7087, 0.4466, 0.7139, 0.2244, 0.7139, 0.2244, 0.7087, 0.4466, 0.7139, 0.4466, 0.7192, 0.2244, 0.7191, 0.2244, 0.7139, 0.4466, 0.7192, 0.4466, 0.7244, 0.2244, 0.7244, 0.2244, 0.7191, 0.4466, 0.7244, 0.4466, 0.7296, 0.2244, 0.7296, 0.2244, 0.7244, 0.4466, 0.7296, 0.4466, 0.7349, 0.2244, 0.7349, 0.2244, 0.7296, 0.4466, 0.7349, 0.4466, 0.7401, 0.2244, 0.7401, 0.2244, 0.7349, 0.4466, 0.7401, 0.4466, 0.7454, 0.2244, 0.7453, 0.2244, 0.7401, 0.1204, 0.5204, 0.1203, 0.5136, 0.1261, 0.5137, 0.1262, 0.5202, 0.4466, 0.7506, 0.4466, 0.7558, 0.2244, 0.7558, 0.2244, 0.7506, 0.4466, 0.7454, 0.4466, 0.7506, 0.2244, 0.7506, 0.2244, 0.7453, 0.06809, 0.5881, 0.06633, 0.5813, 0.07258, 0.5806, 0.07345, 0.5871, 0.223, 0.4801, 0.2211, 0.4846, 0.2184, 0.4886, 0.215, 0.4921, 0.2109, 0.4948, 0.2064, 0.4966, 0.2017, 0.4976, 0.1968, 0.4976, 0.192, 0.4966, 0.1876, 0.4948, 0.1835, 0.4921, 0.1801, 0.4886, 0.1774, 0.4846, 0.1755, 0.4801, 0.1746, 0.4753, 0.1746, 0.4705, 0.1755, 0.4657, 0.1774, 0.4612, 0.1801, 0.4572, 0.1835, 0.4537, 0.1876, 0.451, 0.192, 0.4492, 0.1968, 0.4482, 0.2017, 0.4482, 0.2064, 0.4492, 0.2109, 0.451, 0.215, 0.4537, 0.2184, 0.4572, 0.2211, 0.4612, 0.223, 0.4657, 0.2239, 0.4705, 0.2239, 0.4753, 0.1492, 0.521, 0.1498, 0.5142, 0.1559, 0.5147, 0.1549, 0.5216, 0.1087, 0.4597, 0.1087, 0.4664, 0.1028, 0.4664, 0.1028, 0.4596, 0.1605, 0.5244, 0.1623, 0.5309, 0.1562, 0.5317, 0.1553, 0.5253, 0.06802, 0.5227, 0.06619, 0.5156, 0.07259, 0.5148, 0.0736, 0.5216, 0.1145, 0.5866, 0.1145, 0.5797, 0.1205, 0.5796, 0.1205, 0.5867, 0.1499, 0.4598, 0.1502, 0.4663, 0.1443, 0.4665, 0.1442, 0.4598, 0.1326, 0.5256, 0.1326, 0.5324, 0.1266, 0.5324, 0.1266, 0.5255, 0.1499, 0.5257, 0.1502, 0.5321, 0.1443, 0.5323, 0.1442, 0.5257, 0.07345, 0.5871, 0.07258, 0.5806, 0.07864, 0.5801, 0.07903, 0.5867, 0.1553, 0.5871, 0.1562, 0.5803, 0.1627, 0.5811, 0.1609, 0.5881, 0.1028, 0.4596, 0.1028, 0.4664, 0.09679, 0.4664, 0.09684, 0.4594, 0.07928, 0.5211, 0.07875, 0.5143, 0.08476, 0.514, 0.08502, 0.5207, 0.1205, 0.5867, 0.1205, 0.5796, 0.1265, 0.5796, 0.1266, 0.5864, 0.1442, 0.4598, 0.1443, 0.4665, 0.1383, 0.4666, 0.1383, 0.4597, 0.1442, 0.5257, 0.1443, 0.5323, 0.1385, 0.5324, 0.1385, 0.5257, 0.1385, 0.5257, 0.1385, 0.5324, 0.1326, 0.5324, 0.1326, 0.5256, 0.07903, 0.5867, 0.07864, 0.5801, 0.08464, 0.5798, 0.08486, 0.5867, 0.1088, 0.5256, 0.1088, 0.5323, 0.1029, 0.5323, 0.1029, 0.5255, 0.09684, 0.4594, 0.09679, 0.4664, 0.09083, 0.4663, 0.0909, 0.4596, 0.1266, 0.5864, 0.1265, 0.5796, 0.1323, 0.5796, 0.1324, 0.5862, 0.09075, 0.5205, 0.09068, 0.5139, 0.09662, 0.5138, 0.09668, 0.5208, 0.1383, 0.4597, 0.1383, 0.4666, 0.1324, 0.4665, 0.1324, 0.4599, 0.08486, 0.5867, 0.08464, 0.5798, 0.09059, 0.5798, 0.09069, 0.5864, 0.1266, 0.5255, 0.1266, 0.5324, 0.1206, 0.5324, 0.1206, 0.5253, 0.1206, 0.5253, 0.1206, 0.5324, 0.1147, 0.5323, 0.1146, 0.5257, 0.0909, 0.4596, 0.09083, 0.4663, 0.08489, 0.4662, 0.08514, 0.4594, 0.1027, 0.5206, 0.1026, 0.5137, 0.1085, 0.5137, 0.1085, 0.5204, 0.1324, 0.5862, 0.1323, 0.5796, 0.1382, 0.5796, 0.1381, 0.5863, 0.08523, 0.5251, 0.08495, 0.532, 0.07886, 0.5317, 0.07938, 0.5248, 0.1324, 0.4599, 0.1324, 0.4665, 0.1266, 0.4666, 0.1266, 0.4598, 0.1146, 0.4665, 0.1144, 0.5136, 0.1085, 0.5137, 0.1087, 0.4664, 0.1025, 0.5797, 0.1029, 0.5323, 0.1088, 0.5323, 0.1085, 0.5796, 0.1205, 0.5796, 0.1206, 0.5324, 0.1266, 0.5324, 0.1265, 0.5796, 0.1502, 0.4663, 0.1498, 0.5142, 0.1437, 0.5139, 0.1443, 0.4665, 0.08464, 0.5798, 0.08495, 0.532, 0.09096, 0.5321, 0.09059, 0.5798, 0.1323, 0.5796, 0.1326, 0.5324, 0.1385, 0.5324, 0.1382, 0.5796, 0.1145, 0.5797, 0.1147, 0.5323, 0.1206, 0.5324, 0.1205, 0.5796, 0.1562, 0.5803, 0.1562, 0.5317, 0.1623, 0.5309, 0.1627, 0.5811, 0.1206, 0.4665, 0.1203, 0.5136, 0.1144, 0.5136, 0.1146, 0.4665, 0.0726, 0.4654, 0.07259, 0.5148, 0.06619, 0.5156, 0.06601, 0.4646, 0.07864, 0.5801, 0.07886, 0.5317, 0.08495, 0.532, 0.08464, 0.5798, 0.1562, 0.4659, 0.1559, 0.5147, 0.1498, 0.5142, 0.1502, 0.4663, 0.1266, 0.4666, 0.1261, 0.5137, 0.1203, 0.5136, 0.1206, 0.4665, 0.09059, 0.5798, 0.09096, 0.5321, 0.09693, 0.5322, 0.0965, 0.5797, 0.1085, 0.5796, 0.1088, 0.5323, 0.1147, 0.5323, 0.1145, 0.5797, 0.07258, 0.5806, 0.07261, 0.5312, 0.07886, 0.5317, 0.07864, 0.5801, 0.07883, 0.4659, 0.07875, 0.5143, 0.07259, 0.5148, 0.0726, 0.4654, 0.09679, 0.4664, 0.09662, 0.5138, 0.09068, 0.5139, 0.09083, 0.4663, 0.1501, 0.58, 0.1502, 0.5321, 0.1562, 0.5317, 0.1562, 0.5803, 0.1324, 0.4665, 0.132, 0.5137, 0.1261, 0.5137, 0.1266, 0.4666, 0.08489, 0.4662, 0.08476, 0.514, 0.07875, 0.5143, 0.07883, 0.4659, 0.1028, 0.4664, 0.1026, 0.5137, 0.09662, 0.5138, 0.09679, 0.4664, 0.06633, 0.5813, 0.06601, 0.5304, 0.07261, 0.5312, 0.07258, 0.5806, 0.1383, 0.4666, 0.1378, 0.5138, 0.132, 0.5137, 0.1324, 0.4665, 0.0965, 0.5797, 0.09693, 0.5322, 0.1029, 0.5323, 0.1025, 0.5797, 0.1441, 0.5797, 0.1443, 0.5323, 0.1502, 0.5321, 0.1501, 0.58, 0.1265, 0.5796, 0.1266, 0.5324, 0.1326, 0.5324, 0.1323, 0.5796, 0.1087, 0.4664, 0.1085, 0.5137, 0.1026, 0.5137, 0.1028, 0.4664, 0.09083, 0.4663, 0.09068, 0.5139, 0.08476, 0.514, 0.08489, 0.4662, 0.1382, 0.5796, 0.1385, 0.5324, 0.1443, 0.5323, 0.1441, 0.5797, 0.1623, 0.4651, 0.1625, 0.5156, 0.1559, 0.5147, 0.1562, 0.4659, 0.1443, 0.4665, 0.1437, 0.5139, 0.1378, 0.5138, 0.1383, 0.4666, 0.1554, 0.4595, 0.1562, 0.4659, 0.1502, 0.4663, 0.1499, 0.4598, 0.07938, 0.5248, 0.07886, 0.5317, 0.07261, 0.5312, 0.07359, 0.5242, 0.1085, 0.5868, 0.1085, 0.5796, 0.1145, 0.5797, 0.1145, 0.5866, 0.1147, 0.4595, 0.1146, 0.4665, 0.1087, 0.4664, 0.1087, 0.4597, 0.1553, 0.5253, 0.1562, 0.5317, 0.1502, 0.5321, 0.1499, 0.5257, 0.1434, 0.5207, 0.1437, 0.5139, 0.1498, 0.5142, 0.1492, 0.521, 0.1497, 0.5865, 0.1501, 0.58, 0.1562, 0.5803, 0.1553, 0.5871, 0.1376, 0.5205, 0.1378, 0.5138, 0.1437, 0.5139, 0.1434, 0.5207, 0.0736, 0.4585, 0.0726, 0.4654, 0.06601, 0.4646, 0.0679, 0.4574, 0.0736, 0.5216, 0.07259, 0.5148, 0.07875, 0.5143, 0.07928, 0.5211, 0.1319, 0.5203, 0.132, 0.5137, 0.1378, 0.5138, 0.1376, 0.5205, 0.1606, 0.4586, 0.1623, 0.4651, 0.1562, 0.4659, 0.1554, 0.4595, 0.07359, 0.5242, 0.07261, 0.5312, 0.06601, 0.5304, 0.06787, 0.5232, 0.09112, 0.5253, 0.09096, 0.5321, 0.08495, 0.532, 0.08523, 0.5251, 0.1024, 0.5866, 0.1025, 0.5797, 0.1085, 0.5796, 0.1085, 0.5868, 0.1207, 0.4596, 0.1206, 0.4665, 0.1146, 0.4665, 0.1147, 0.4595, 0.09668, 0.5208, 0.09662, 0.5138, 0.1026, 0.5137, 0.1027, 0.5206, 0.1549, 0.5216, 0.1559, 0.5147, 0.1625, 0.5156, 0.1606, 0.5227, 0.1262, 0.5202, 0.1261, 0.5137, 0.132, 0.5137, 0.1319, 0.5203, 0.1439, 0.5866, 0.1441, 0.5797, 0.1501, 0.58, 0.1497, 0.5865, 0.07936, 0.4591, 0.07883, 0.4659, 0.0726, 0.4654, 0.0736, 0.4585, 0.08502, 0.5207, 0.08476, 0.514, 0.09068, 0.5139, 0.09075, 0.5205, 0.09647, 0.5865, 0.0965, 0.5797, 0.1025, 0.5797, 0.1024, 0.5866, 0.1029, 0.5255, 0.1029, 0.5323, 0.09693, 0.5322, 0.09702, 0.5254, 0.1085, 0.5204, 0.1085, 0.5137, 0.1144, 0.5136, 0.1144, 0.5206, 0.1266, 0.4598, 0.1266, 0.4666, 0.1206, 0.4665, 0.1207, 0.4596, 0.09702, 0.5254, 0.09693, 0.5322, 0.09096, 0.5321, 0.09112, 0.5253, 0.1381, 0.5863, 0.1382, 0.5796, 0.1441, 0.5797, 0.1439, 0.5866, 0.1144, 0.5206, 0.1144, 0.5136, 0.1203, 0.5136, 0.1204, 0.5204, 0.08514, 0.4594, 0.08489, 0.4662, 0.07883, 0.4659, 0.07936, 0.4591, 0.09069, 0.5864, 0.09059, 0.5798, 0.0965, 0.5797, 0.09647, 0.5865, 0.1146, 0.5257, 0.1147, 0.5323, 0.1088, 0.5323, 0.1088, 0.5256, 0.7471, 0.8202, 0.4466, 0.8197, 0.4466, 0.8145, 0.7471, 0.815, 0.7471, 0.7626, 0.4466, 0.7621, 0.4466, 0.7569, 0.7471, 0.7574, 0.6145, 0.4477, 0.2244, 0.4477, 0.2244, 0.2253, 0.6145, 0.2244, 0.2244, 0.4482, 0.6145, 0.4482, 0.6145, 0.6715, 0.2244, 0.6715, 0.997, 0.8956, 0.9985, 0.9008, 0.7541, 0.8969, 0.7539, 0.8917, 0.9966, 0.8902, 0.997, 0.8956, 0.7539, 0.8917, 0.7542, 0.8865, 0.9972, 0.8849, 0.9966, 0.8902, 0.7542, 0.8865, 0.7543, 0.8813, 0.9988, 0.8798, 0.9972, 0.8849, 0.7543, 0.8813, 0.7544, 0.8762, 0.7539, 0.8917, 0.7541, 0.8969, 0.4624, 0.8922, 0.4628, 0.8872, 0.4628, 0.8821, 0.463, 0.877, 0.4627, 0.872, 0.7544, 0.8762, 0.7543, 0.8813, 0.7542, 0.8865, 0.2244, 0.8624, 0.226, 0.8573, 0.4686, 0.8613, 0.4685, 0.8664, 0.226, 0.8573, 0.2266, 0.8521, 0.4687, 0.8561, 0.4686, 0.8613, 0.2266, 0.8521, 0.2262, 0.8468, 0.4688, 0.8509, 0.4687, 0.8561, 0.2262, 0.8468, 0.2247, 0.8417, 0.4689, 0.8457, 0.4688, 0.8509, 0.6145, 0.2239, 0.2244, 0.2239, 0.2244, 0.00024, 0.6145, 0.0002401, 0.2239, 0.0008401, 0.2229, 0.391, 0.00024, 0.3904, 0.0002401, 0.00024, 0.9981, 0.8572, 0.9998, 0.8622, 0.7603, 0.8715, 0.7603, 0.8665, 0.9973, 0.8521, 0.9981, 0.8572, 0.7603, 0.8665, 0.7602, 0.8613, 0.9977, 0.8467, 0.9973, 0.8521, 0.7602, 0.8613, 0.7602, 0.8562, 0.999, 0.8417, 0.9977, 0.8467, 0.7602, 0.8562, 0.7607, 0.8512, 0.7602, 0.8613, 0.7603, 0.8665, 0.7603, 0.8715, 0.4685, 0.8664, 0.4686, 0.8613, 0.4687, 0.8561, 0.4688, 0.8509, 0.4689, 0.8457, 0.7607, 0.8512, 0.7602, 0.8562])
me_cylinder.use_remesh_preserve_volume = False
me_cylinder.use_remesh_preserve_attributes = False
me_cylinder.use_mirror_vertex_groups = False
me_cylinder.update()

# ---- objects
ob_spinner = bpy.data.objects.new('Spinner', me_cylinder)

# ---- transforms, parenting, visibility, modifiers, constraints
ob_spinner.location = (0.4646, 0.3087, 0.1262)
ob_spinner.scale = (0.04147, 0.04147, 0.04147)
ob_spinner.lineart.crease_threshold = 0.0

# ---- collection membership
col_collection_7.objects.link(ob_spinner)

# ---- scene / render settings (as saved in the file)
scene.frame_start = 1; scene.frame_end = 250; scene.frame_set(1)
scene.render.engine = 'BLENDER_EEVEE_NEXT'
scene.render.resolution_percentage = 50
scene.render.dither_intensity = 0.0
scene.cycles.use_denoising = False
scene.cycles.samples = 10
scene.cycles.sampling_pattern = 'TABULATED_SOBOL'
scene.cycles.light_sampling_threshold = 0.0
scene.cycles.use_adaptive_sampling = False
scene.cycles.use_light_tree = False
scene.cycles.blur_glossy = 0.0
scene.cycles.pixel_filter_type = 'GAUSSIAN'
scene.cycles.sample_clamp_indirect = 0.0
scene.view_settings.view_transform = 'Standard'
bpy.context.view_layer.update()

# ---- added for rendering (the .blend has no active camera and no usable light): camera, sun
cam_auto = bpy.data.cameras.new('AutoCamera')
cam_auto.lens = 50.0
cam_auto.sensor_width = 36.0
cam_auto.clip_end = 1000.0
ob_auto_camera = bpy.data.objects.new('AutoCamera', cam_auto)
scene.collection.objects.link(ob_auto_camera)
ob_auto_camera.location = (0.7098, 0.0144095, 0.322448)
ob_auto_camera.rotation_euler = (1.09748, -7.21219e-08, 0.694738)
scene.camera = ob_auto_camera
light_auto_sun = bpy.data.lights.new('AutoSun', 'SUN')
light_auto_sun.energy = 3.0
light_auto_sun.angle = 0.0523599
ob_auto_sun = bpy.data.objects.new('AutoSun', light_auto_sun)
scene.collection.objects.link(ob_auto_sun)
ob_auto_sun.rotation_euler = (0.872665, 0.174533, 0.523599)
bpy.context.view_layer.update()
